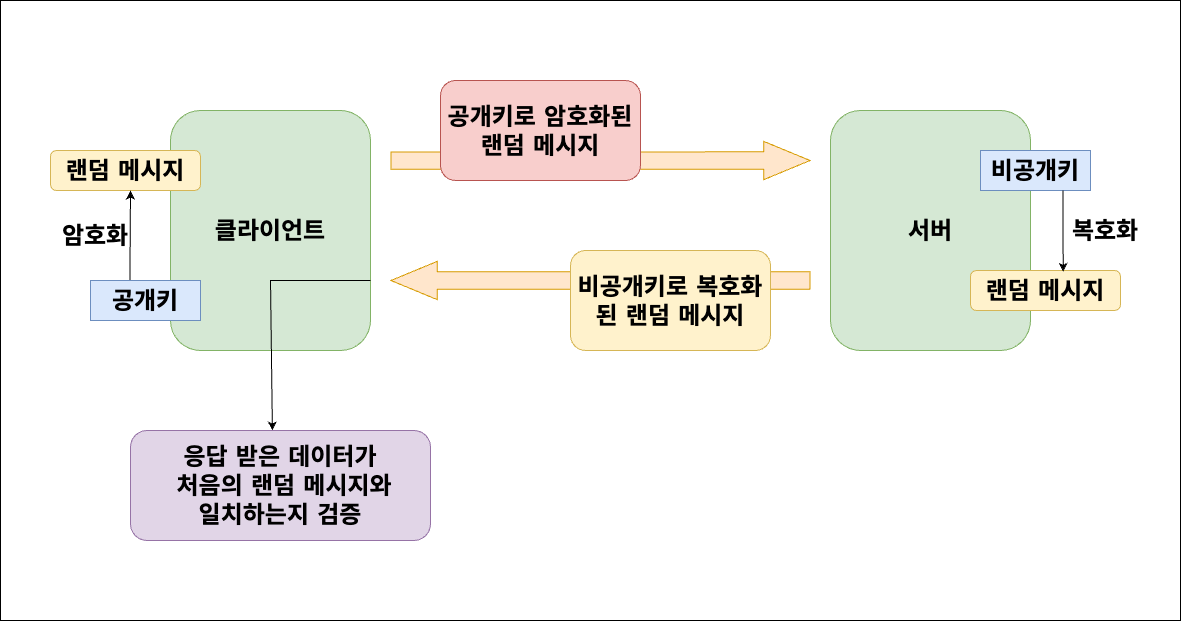

The diagram above was exported from draw.io. Its source (the exported page's mxGraphModel, read from the mxfile embedded in the PNG):
<mxGraphModel dx="2872" dy="712" grid="1" gridSize="10" guides="1" tooltips="1" connect="1" arrows="1" fold="1" page="1" pageScale="1" pageWidth="1600" pageHeight="900" math="0" shadow="0">
  <root>
    <mxCell id="0" />
    <mxCell id="1" parent="0" />
    <mxCell id="Gdb9cOgEQS9jIR57ge_e-15" value="" style="rounded=0;whiteSpace=wrap;html=1;" vertex="1" parent="1">
      <mxGeometry x="-30" y="250" width="1180" height="620" as="geometry" />
    </mxCell>
    <mxCell id="Gdb9cOgEQS9jIR57ge_e-17" value="&lt;font face=&quot;Verdana&quot;&gt;&lt;span style=&quot;font-size: 24px;&quot;&gt;&lt;b&gt;클라이언트&lt;/b&gt;&lt;/span&gt;&lt;/font&gt;" style="rounded=1;whiteSpace=wrap;html=1;fillColor=#d5e8d4;strokeColor=#82b366;" vertex="1" parent="1">
      <mxGeometry x="140" y="360" width="200" height="240" as="geometry" />
    </mxCell>
    <mxCell id="Gdb9cOgEQS9jIR57ge_e-19" value="" style="shape=flexArrow;endArrow=classic;html=1;rounded=0;fillColor=#ffe6cc;strokeColor=#d79b00;width=17.333333333333332;endSize=15.106666666666667;" edge="1" parent="1">
      <mxGeometry width="50" height="50" relative="1" as="geometry">
        <mxPoint x="360" y="410.1700000000001" as="sourcePoint" />
        <mxPoint x="780" y="410" as="targetPoint" />
      </mxGeometry>
    </mxCell>
    <mxCell id="Gdb9cOgEQS9jIR57ge_e-23" value="&lt;font face=&quot;Verdana&quot;&gt;&lt;span style=&quot;font-size: 24px;&quot;&gt;&lt;b&gt;서버&lt;br&gt;&lt;/b&gt;&lt;/span&gt;&lt;/font&gt;" style="rounded=1;whiteSpace=wrap;html=1;fillColor=#d5e8d4;strokeColor=#82b366;" vertex="1" parent="1">
      <mxGeometry x="800" y="360" width="200" height="240" as="geometry" />
    </mxCell>
    <mxCell id="Gdb9cOgEQS9jIR57ge_e-36" value="&lt;font face=&quot;Verdana&quot;&gt;&lt;span style=&quot;font-size: 24px;&quot;&gt;&lt;b&gt;비공개키&lt;br&gt;&lt;/b&gt;&lt;/span&gt;&lt;/font&gt;" style="text;html=1;strokeColor=#6c8ebf;fillColor=#dae8fc;align=center;verticalAlign=middle;whiteSpace=wrap;rounded=0;" vertex="1" parent="1">
      <mxGeometry x="950" y="400" width="110" height="40" as="geometry" />
    </mxCell>
    <mxCell id="Gdb9cOgEQS9jIR57ge_e-37" value="&lt;font face=&quot;Verdana&quot;&gt;&lt;span style=&quot;font-size: 24px;&quot;&gt;&lt;b&gt;랜덤 메시지&lt;/b&gt;&lt;/span&gt;&lt;/font&gt;" style="rounded=1;whiteSpace=wrap;html=1;fillColor=#fff2cc;strokeColor=#d6b656;" vertex="1" parent="1">
      <mxGeometry x="940" y="520" width="150" height="40" as="geometry" />
    </mxCell>
    <mxCell id="Gdb9cOgEQS9jIR57ge_e-41" style="edgeStyle=orthogonalEdgeStyle;rounded=0;orthogonalLoop=1;jettySize=auto;html=1;exitX=0.75;exitY=1;exitDx=0;exitDy=0;entryX=0.618;entryY=0.033;entryDx=0;entryDy=0;entryPerimeter=0;" edge="1" parent="1" source="Gdb9cOgEQS9jIR57ge_e-36" target="Gdb9cOgEQS9jIR57ge_e-37">
      <mxGeometry relative="1" as="geometry">
        <mxPoint x="1032" y="510" as="targetPoint" />
      </mxGeometry>
    </mxCell>
    <mxCell id="Gdb9cOgEQS9jIR57ge_e-38" value="" style="shape=flexArrow;endArrow=classic;html=1;rounded=0;fillColor=#ffe6cc;strokeColor=#d79b00;width=17.333333333333332;endSize=15.106666666666667;" edge="1" parent="1">
      <mxGeometry width="50" height="50" relative="1" as="geometry">
        <mxPoint x="780" y="530" as="sourcePoint" />
        <mxPoint x="360" y="530" as="targetPoint" />
      </mxGeometry>
    </mxCell>
    <mxCell id="Gdb9cOgEQS9jIR57ge_e-35" value="&lt;font face=&quot;Verdana&quot;&gt;&lt;span style=&quot;font-size: 24px;&quot;&gt;&lt;b&gt;비공개키로 복호화된 랜덤 메시지&lt;/b&gt;&lt;/span&gt;&lt;/font&gt;" style="rounded=1;whiteSpace=wrap;html=1;fillColor=#fff2cc;strokeColor=#d6b656;" vertex="1" parent="1">
      <mxGeometry x="540" y="500" width="200" height="100" as="geometry" />
    </mxCell>
    <mxCell id="Gdb9cOgEQS9jIR57ge_e-32" value="&lt;font face=&quot;Verdana&quot;&gt;&lt;span style=&quot;font-size: 24px;&quot;&gt;&lt;b&gt;공개키로 암호화된 &lt;br&gt;랜덤 메시지&lt;/b&gt;&lt;/span&gt;&lt;/font&gt;" style="rounded=1;whiteSpace=wrap;html=1;fillColor=#f8cecc;strokeColor=#b85450;" vertex="1" parent="1">
      <mxGeometry x="410" y="330" width="200" height="100" as="geometry" />
    </mxCell>
    <mxCell id="Gdb9cOgEQS9jIR57ge_e-30" value="&lt;font face=&quot;Verdana&quot;&gt;&lt;span style=&quot;font-size: 24px;&quot;&gt;&lt;b&gt;랜덤 메시지&lt;/b&gt;&lt;/span&gt;&lt;/font&gt;" style="rounded=1;whiteSpace=wrap;html=1;fillColor=#fff2cc;strokeColor=#d6b656;" vertex="1" parent="1">
      <mxGeometry x="20" y="400" width="150" height="40" as="geometry" />
    </mxCell>
    <mxCell id="Gdb9cOgEQS9jIR57ge_e-46" value="" style="endArrow=classic;html=1;rounded=0;exitX=0.358;exitY=0.05;exitDx=0;exitDy=0;exitPerimeter=0;" edge="1" parent="1" source="Gdb9cOgEQS9jIR57ge_e-21">
      <mxGeometry width="50" height="50" relative="1" as="geometry">
        <mxPoint x="110" y="510" as="sourcePoint" />
        <mxPoint x="100" y="440" as="targetPoint" />
      </mxGeometry>
    </mxCell>
    <mxCell id="Gdb9cOgEQS9jIR57ge_e-21" value="&lt;font face=&quot;Verdana&quot;&gt;&lt;span style=&quot;font-size: 24px;&quot;&gt;&lt;b&gt;공개키&lt;br&gt;&lt;/b&gt;&lt;/span&gt;&lt;/font&gt;" style="text;html=1;strokeColor=#6c8ebf;fillColor=#dae8fc;align=center;verticalAlign=middle;whiteSpace=wrap;rounded=0;" vertex="1" parent="1">
      <mxGeometry x="60" y="530" width="110" height="40" as="geometry" />
    </mxCell>
    <mxCell id="Gdb9cOgEQS9jIR57ge_e-49" value="&lt;b style=&quot;border-color: var(--border-color); font-family: Verdana; font-size: 24px;&quot;&gt;암호화&lt;/b&gt;" style="text;html=1;strokeColor=none;fillColor=none;align=center;verticalAlign=middle;whiteSpace=wrap;rounded=0;" vertex="1" parent="1">
      <mxGeometry x="20" y="470" width="90" height="30" as="geometry" />
    </mxCell>
    <mxCell id="Gdb9cOgEQS9jIR57ge_e-50" value="&lt;font face=&quot;Verdana&quot;&gt;&lt;span style=&quot;font-size: 24px;&quot;&gt;&lt;b&gt;복호화&lt;/b&gt;&lt;/span&gt;&lt;/font&gt;" style="text;html=1;strokeColor=none;fillColor=none;align=center;verticalAlign=middle;whiteSpace=wrap;rounded=0;" vertex="1" parent="1">
      <mxGeometry x="1030" y="465" width="90" height="30" as="geometry" />
    </mxCell>
    <mxCell id="Gdb9cOgEQS9jIR57ge_e-52" value="&lt;b style=&quot;border-color: var(--border-color); font-family: Verdana; font-size: 24px;&quot;&gt;응답 받은 데이터가 &lt;br&gt;&amp;nbsp;처음의 랜덤 메시지와 &lt;br&gt;일치하는지 검증&lt;/b&gt;" style="rounded=1;whiteSpace=wrap;html=1;fillColor=#e1d5e7;strokeColor=#9673a6;" vertex="1" parent="1">
      <mxGeometry x="100" y="680" width="300" height="110" as="geometry" />
    </mxCell>
    <mxCell id="Gdb9cOgEQS9jIR57ge_e-57" value="" style="endArrow=classic;html=1;rounded=0;entryX=0.473;entryY=0;entryDx=0;entryDy=0;entryPerimeter=0;" edge="1" parent="1" target="Gdb9cOgEQS9jIR57ge_e-52">
      <mxGeometry width="50" height="50" relative="1" as="geometry">
        <mxPoint x="340" y="530" as="sourcePoint" />
        <mxPoint x="590" y="560" as="targetPoint" />
        <Array as="points">
          <mxPoint x="240" y="530" />
        </Array>
      </mxGeometry>
    </mxCell>
  </root>
</mxGraphModel>